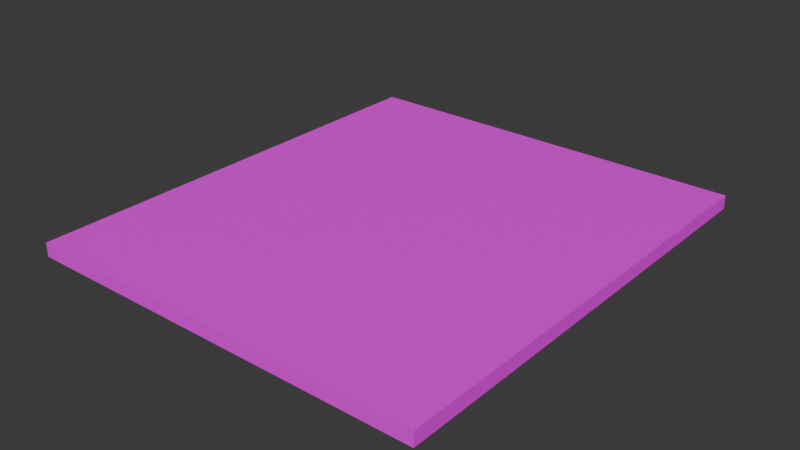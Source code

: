 # Source: CCityProps_Helipad.blend  (saved by Blender 4.5.88; exported with 4.5.12 LTS)
import bpy
from mathutils import Matrix  # noqa: F401  (used for matrix-valued properties, if any)

bpy.ops.wm.read_factory_settings(use_empty=True)
scene = bpy.context.scene
scene.name = 'Scene'

# ---- collections
col_collection = bpy.data.collections.new('Collection'); scene.collection.children.link(col_collection)

# ---- images (referenced by path relative to the original .blend; pixels are not part of the script)
import os
ASSET_DIR = os.environ.get("B2B_ASSET_DIR", "")  # directory of the original .blend (textures are referenced by path, not embedded)
HERE = os.path.dirname(os.path.abspath(__file__))  # packed textures are extracted next to this script under _unpacked/

def load_image(name, relpath, width, height, colorspace="sRGB"):
    """Load a texture the original file referenced (path relative to the .blend, or extracted next to this script)."""
    p = next((c for c in (os.path.join(HERE, relpath), os.path.join(ASSET_DIR, relpath)) if relpath and os.path.exists(c)), "")
    if p:
        img = bpy.data.images.load(p, check_existing=True)
        img.name = name
    else:  # same state as the original file: an image datablock whose file is absent (Cycles renders it pink)
        img = bpy.data.images.new(name, width, height)
        img.source = "FILE"
        img.filepath = "//" + (relpath or name)
    img.colorspace_settings.name = colorspace
    return img
img_file15 = load_image('file15', 'LM_Clinic.png', 1024, 1024, 'sRGB')

# ---- materials (node trees are filled in below, after node groups)
mat_clinic = bpy.data.materials.new('Clinic')
mat_clinic.diffuse_color = (1.0, 1.0, 1.0, 1.0)
mat_clinic.roughness = 0.5528

# ---- material node trees
mat_clinic.use_nodes = True; mat_clinic.node_tree.nodes.clear()
_N = mat_clinic.node_tree.nodes; _L = mat_clinic.node_tree.links
n0 = _N.new('ShaderNodeBsdfPrincipled'); n0.name = 'Principled BSDF'; n0.location = (-200, 100)
n0.inputs[2].default_value = 0.5528
n0.inputs[27].default_value = (0.0, 0.0, 0.0, 1.0)
n0.inputs[28].default_value = 1.0
n1 = _N.new('ShaderNodeOutputMaterial'); n1.name = 'Material Output'; n1.location = (200, 100)
n2 = _N.new('ShaderNodeNormalMap'); n2.name = 'Normal Map'; n2.location = (-600, -600)
n2.label = 'Normal/Map'
n3 = _N.new('ShaderNodeTexImage'); n3.name = 'Image Texture'; n3.location = (-600, 300)
n3.image = img_file15
_L.new(n0.outputs[0], n1.inputs[0])
_L.new(n2.outputs[0], n0.inputs[5])
_L.new(n3.outputs[0], n0.inputs[0])
n1.is_active_output = True

# ---- world
world_world = bpy.data.worlds.new('World'); scene.world = world_world
world_world.use_nodes = True; world_world.node_tree.nodes.clear()
_N = world_world.node_tree.nodes; _L = world_world.node_tree.links
n0 = _N.new('ShaderNodeOutputWorld'); n0.name = 'World Output'; n0.location = (200, 100)
n1 = _N.new('ShaderNodeBackground'); n1.name = 'Background'; n1.location = (-200, 100)
n1.inputs[0].default_value = (0.05088, 0.05088, 0.05088, 1.0)
_L.new(n1.outputs[0], n0.inputs[0])
n0.is_active_output = True
world_world.color = (0.05088, 0.05088, 0.05088)
world_world.sun_shadow_jitter_overblur = 0.0

# ---- meshes
me_mesh_001 = bpy.data.meshes.new('Mesh.001')
me_mesh_001.from_pydata([(-614.9, 0.0, -695.8), (-614.9, 0.0, 695.8), (-614.9, 41.74, -695.8), (-614.9, 41.74, 695.8), (614.9, 41.74, -695.8), (614.9, 41.74, 695.8), (614.9, 0.0, -695.8), (614.9, 0.0, 695.8)], [], [(0, 1, 3, 2), (2, 3, 5, 4), (4, 5, 7, 6), (6, 7, 1, 0), (1, 7, 5, 3), (6, 0, 2, 4)])
_k = set([(0, 1), (0, 2), (0, 6), (1, 3), (1, 7), (2, 3), (2, 4), (3, 5), (4, 5), (4, 6), (5, 7), (6, 7)])
me_mesh_001.attributes.new('sharp_edge', 'BOOLEAN', 'EDGE').data.foreach_set('value', [ (min(e.vertices), max(e.vertices)) in _k for e in me_mesh_001.edges])
_uv = me_mesh_001.uv_layers.new(name='map1')
_uv.uv.foreach_set('vector', [0.6544, 0.004711, 0.9908, 0.004711, 0.9908, 0.02485, 0.6544, 0.02485, 0.6012, 0.96, 0.6012, 0.5838, 0.9779, 0.5838, 0.9779, 0.96, 0.6544, 0.004711, 0.9908, 0.004711, 0.9908, 0.02485, 0.6544, 0.02485, -0.4606, 0.75, -0.2106, 0.75, -0.2106, 1.0, -0.4606, 1.0, 0.6544, 0.004711, 0.9908, 0.004711, 0.9908, 0.02485, 0.6544, 0.02485, 0.6544, 0.004711, 0.9908, 0.004711, 0.9908, 0.02485, 0.6544, 0.02485])
me_mesh_001.materials.append(mat_clinic)
me_mesh_001.update()
me_mesh_001.normals_split_custom_set([tuple(v) for v in zip(*[iter([-1.0, 0.0, 0.0, -1.0, 0.0, 0.0, -1.0, 0.0, 0.0, -1.0, 0.0, 0.0, 0.0, 1.0, 0.0, 0.0, 1.0, 0.0, 0.0, 1.0, 0.0, 0.0, 1.0, 0.0, 1.0, 0.0, 0.0, 1.0, 0.0, 0.0, 1.0, 0.0, 0.0, 1.0, 0.0, 0.0, 0.0, -1.0, 0.0, 0.0, -1.0, 0.0, 0.0, -1.0, 0.0, 0.0, -1.0, 0.0, 0.0, 0.0, 1.0, 0.0, 0.0, 1.0, 0.0, 0.0, 1.0, 0.0, 0.0, 1.0, 0.0, 0.0, -1.0, 0.0, 0.0, -1.0, 0.0, 0.0, -1.0, 0.0, 0.0, -1.0])] * 3)])

# ---- objects
ob_helipad = bpy.data.objects.new('Helipad', me_mesh_001)

# ---- transforms, parenting, visibility, modifiers, constraints
ob_helipad.location = (0.0, 0.0, 0.0)
ob_helipad.rotation_euler = (1.571, -0.0, 0.0)
ob_helipad.scale = (0.01, 0.01, 0.01)
ob_helipad.color = (0.8, 0.8, 0.8, 1.0)

# ---- collection membership
col_collection.objects.link(ob_helipad)

# ---- scene / render settings (as saved in the file)
scene.frame_start = 1; scene.frame_end = 250; scene.frame_set(1)
scene.render.engine = 'BLENDER_EEVEE_NEXT'
scene.render.fps = 30
bpy.context.view_layer.update()

# ---- added for rendering (the .blend has no active camera and no usable light): camera, sun
cam_auto = bpy.data.cameras.new('AutoCamera')
cam_auto.lens = 50.0
cam_auto.sensor_width = 36.0
cam_auto.clip_end = 1000.0
ob_auto_camera = bpy.data.objects.new('AutoCamera', cam_auto)
scene.collection.objects.link(ob_auto_camera)
ob_auto_camera.location = (17.1867, -20.624, 13.958)
ob_auto_camera.rotation_euler = (1.09748, -7.21219e-08, 0.694738)
scene.camera = ob_auto_camera
light_auto_sun = bpy.data.lights.new('AutoSun', 'SUN')
light_auto_sun.energy = 3.0
light_auto_sun.angle = 0.0523599
ob_auto_sun = bpy.data.objects.new('AutoSun', light_auto_sun)
scene.collection.objects.link(ob_auto_sun)
ob_auto_sun.rotation_euler = (0.872665, 0.174533, 0.523599)
bpy.context.view_layer.update()
